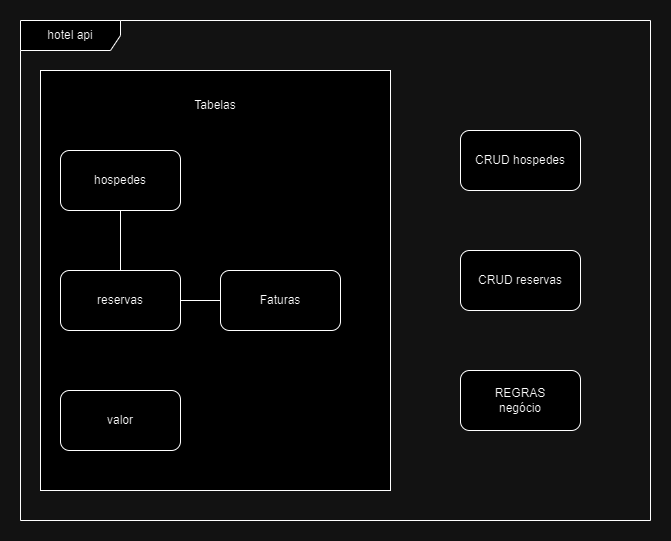

The diagram above was exported from draw.io. Its source (the exported page's mxGraphModel, read from the mxfile embedded in the PNG):
<mxGraphModel dx="1380" dy="749" grid="1" gridSize="10" guides="1" tooltips="1" connect="1" arrows="1" fold="1" page="1" pageScale="1" pageWidth="827" pageHeight="1169" math="0" shadow="0">
  <root>
    <mxCell id="0" />
    <mxCell id="1" parent="0" />
    <mxCell id="CrRJ4SyvccrFH2id20Xu-4" value="" style="rounded=0;whiteSpace=wrap;html=1;" vertex="1" parent="1">
      <mxGeometry x="30" y="70" width="350" height="420" as="geometry" />
    </mxCell>
    <mxCell id="CrRJ4SyvccrFH2id20Xu-12" value="" style="edgeStyle=orthogonalEdgeStyle;rounded=0;orthogonalLoop=1;jettySize=auto;html=1;endArrow=none;endFill=0;" edge="1" parent="1" source="CrRJ4SyvccrFH2id20Xu-1" target="CrRJ4SyvccrFH2id20Xu-2">
      <mxGeometry relative="1" as="geometry" />
    </mxCell>
    <mxCell id="CrRJ4SyvccrFH2id20Xu-1" value="hospedes" style="rounded=1;whiteSpace=wrap;html=1;" vertex="1" parent="1">
      <mxGeometry x="50" y="150" width="120" height="60" as="geometry" />
    </mxCell>
    <mxCell id="CrRJ4SyvccrFH2id20Xu-2" value="reservas" style="rounded=1;whiteSpace=wrap;html=1;" vertex="1" parent="1">
      <mxGeometry x="50" y="270" width="120" height="60" as="geometry" />
    </mxCell>
    <mxCell id="CrRJ4SyvccrFH2id20Xu-3" value="valor" style="rounded=1;whiteSpace=wrap;html=1;" vertex="1" parent="1">
      <mxGeometry x="50" y="390" width="120" height="60" as="geometry" />
    </mxCell>
    <mxCell id="CrRJ4SyvccrFH2id20Xu-5" value="Tabelas" style="text;html=1;align=center;verticalAlign=middle;whiteSpace=wrap;rounded=0;" vertex="1" parent="1">
      <mxGeometry x="175" y="90" width="60" height="30" as="geometry" />
    </mxCell>
    <mxCell id="CrRJ4SyvccrFH2id20Xu-6" value="CRUD hospedes" style="rounded=1;whiteSpace=wrap;html=1;" vertex="1" parent="1">
      <mxGeometry x="450" y="130" width="120" height="60" as="geometry" />
    </mxCell>
    <mxCell id="CrRJ4SyvccrFH2id20Xu-7" value="CRUD reservas" style="rounded=1;whiteSpace=wrap;html=1;" vertex="1" parent="1">
      <mxGeometry x="450" y="250" width="120" height="60" as="geometry" />
    </mxCell>
    <mxCell id="CrRJ4SyvccrFH2id20Xu-8" value="REGRAS&lt;div&gt;&lt;span style=&quot;background-color: initial;&quot;&gt;negócio&lt;/span&gt;&lt;/div&gt;" style="rounded=1;whiteSpace=wrap;html=1;" vertex="1" parent="1">
      <mxGeometry x="450" y="370" width="120" height="60" as="geometry" />
    </mxCell>
    <mxCell id="CrRJ4SyvccrFH2id20Xu-10" value="hotel api" style="shape=umlFrame;whiteSpace=wrap;html=1;pointerEvents=0;width=100;height=30;" vertex="1" parent="1">
      <mxGeometry x="10" y="20" width="630" height="500" as="geometry" />
    </mxCell>
    <mxCell id="CrRJ4SyvccrFH2id20Xu-14" value="" style="edgeStyle=orthogonalEdgeStyle;rounded=0;orthogonalLoop=1;jettySize=auto;html=1;endArrow=none;endFill=0;" edge="1" parent="1" source="CrRJ4SyvccrFH2id20Xu-13" target="CrRJ4SyvccrFH2id20Xu-2">
      <mxGeometry relative="1" as="geometry" />
    </mxCell>
    <mxCell id="CrRJ4SyvccrFH2id20Xu-13" value="Faturas" style="rounded=1;whiteSpace=wrap;html=1;" vertex="1" parent="1">
      <mxGeometry x="210" y="270" width="120" height="60" as="geometry" />
    </mxCell>
  </root>
</mxGraphModel>